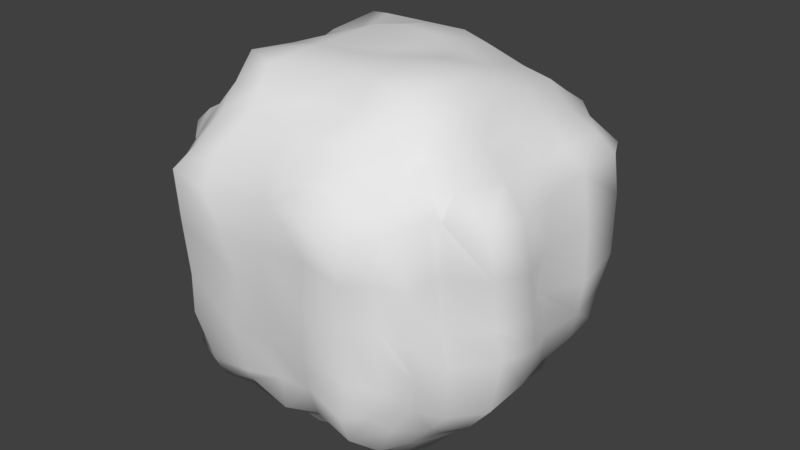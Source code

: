 # Source: Rock4.blend  (saved by Blender 2.78.0; exported with 4.5.12 LTS)
import bpy
from mathutils import Matrix  # noqa: F401  (used for matrix-valued properties, if any)

bpy.ops.wm.read_factory_settings(use_empty=True)
scene = bpy.context.scene
scene.name = 'Scene'

# ---- collections
col_collection_1 = bpy.data.collections.new('Collection 1'); scene.collection.children.link(col_collection_1)

# ---- materials (node trees are filled in below, after node groups)
mat_material = bpy.data.materials.new('Material')
mat_material.alpha_threshold = 0.0
mat_material.use_transparent_shadow = False
mat_material.roughness = 0.5
mat_material.line_color = (0.0, 0.0, 0.0, 1.0)

# ---- material node trees

# ---- world
world_world = bpy.data.worlds.new('World'); scene.world = world_world
world_world.color = (0.05088, 0.05088, 0.05088)
world_world.use_sun_shadow = False
world_world.sun_shadow_jitter_overblur = 0.0
world_world.cycles.sampling_method = 'MANUAL'

# ---- meshes
me_cube = bpy.data.meshes.new('Cube')
me_cube.from_pydata([(-0.7403, -0.7483, -0.5111), (-0.4979, -0.8332, -0.7209), (0.5532, -0.7856, -0.7449), (0.6744, -0.6855, -0.501), (0.6724, -0.449, -0.7727), (0.4387, 0.7067, -0.6984), (0.6884, 0.5073, -0.7744), (0.7632, 0.7246, -0.4741), (0.9473, 0.4764, -0.4295), (0.5121, 0.5084, -1.003), (0.5126, 0.8698, -0.4903), (0.9863, -0.4837, -0.4767), (0.4789, -0.9877, -0.4643), (0.4653, -0.5137, -0.9847), (-0.5018, -0.9158, -0.5269), (-0.9939, -0.5317, -0.5439), (-0.4675, -0.5468, -1.025), (-0.4197, 0.98, -0.4731), (-0.521, 0.514, -0.9439), (-1.014, 0.4448, -0.4753), (0.5121, 0.9802, 0.4935), (0.4172, 0.4578, 0.8871), (0.9872, 0.5122, 0.5275), (0.5105, -0.9957, 0.4599), (1.01, -0.5915, 0.5154), (0.4817, -0.4894, 0.9726), (-0.9807, -0.4789, 0.5042), (-0.5585, -1.002, 0.5216), (-0.5015, -0.4983, 1.003), (-0.9223, 0.4745, 0.4712), (-0.4598, 0.4778, 0.973), (-0.5465, 0.9328, 0.4813), (-0.6833, -0.4826, -0.8272), (-0.6791, 0.804, -0.4592), (-0.5013, 0.744, -0.7583), (-0.7302, 0.5172, -0.7154), (0.7601, 0.7325, 0.5001), (0.4402, 0.7217, 0.7134), (0.7476, 0.4594, 0.709), (0.4885, -0.7443, 0.7447), (0.7869, -0.7092, 0.5536), (0.7268, -0.5117, 0.7514), (-0.699, -0.5389, 0.6515), (-0.6734, -0.6925, 0.5044), (-0.4294, -0.7795, 0.7879), (-0.706, 0.723, 0.5143), (-0.7549, 0.5138, 0.7644), (-0.5448, 0.7217, 0.7823), (0.9517, 0.005537, -0.4574), (0.5302, -0.009258, -0.9757), (0.09274, 0.4258, -0.9838), (-0.03249, 1.009, -0.4165), (0.5434, 0.9366, -0.05459), (1.035, 0.473, -0.001832), (0.00654, -0.8888, -0.5032), (-0.01502, -0.5524, -0.9447), (1.0, -0.491, -0.01093), (0.439, -0.9615, 0.01853), (-1.003, 0.01729, -0.4588), (-0.4961, -0.03674, -1.044), (-0.4786, -1.014, -0.02429), (-0.9635, -0.4796, 0.09788), (-0.9142, 0.5111, -0.01677), (-0.4575, 1.024, -0.06345), (0.5487, -0.05054, 1.003), (0.9453, 0.01217, 0.4703), (-0.04268, 1.015, 0.4554), (0.03816, 0.5173, 0.9687), (0.004938, -0.4508, 1.003), (0.02234, -0.9491, 0.4957), (-0.4314, 0.04184, 0.9533), (-0.9892, -0.05858, 0.4069), (0.04218, 0.008983, -1.009), (-0.7429, -0.04963, 0.7234), (-0.0373, -0.7682, 0.8088), (-0.04792, 0.8335, 0.7322), (0.7222, -0.02032, 0.7534), (-0.7797, 0.7979, 0.06308), (-0.7785, -0.7791, 0.003109), (-0.742, 0.02768, -0.7279), (0.7463, -0.8296, -0.03713), (0.03774, -0.7528, -0.7427), (0.8359, 0.7868, 0.04931), (0.009664, 0.7644, -0.7486), (0.6753, -0.04227, -0.7674), (0.9381, -0.047, -0.03705), (0.02495, 0.06319, 0.9803), (-0.9327, -0.08891, 0.00702), (0.00935, -1.002, 0.03186), (0.03378, 1.058, -0.001639), (-0.6396, 0.498, -0.8565), (-0.4556, 0.95, -0.6324), (-0.8591, 0.6132, -0.5052), (-0.8809, -0.5136, -0.6657), (-0.6401, -0.8284, -0.5175), (-0.4822, -0.6715, -0.8635), (0.4999, -0.9465, -0.6127), (0.8197, -0.6163, -0.5183), (0.5865, -0.5166, -0.8345), (0.4923, 0.6385, -0.9363), (0.8385, 0.4547, -0.5678), (0.6673, 0.7902, -0.4734), (0.8505, 0.5833, -0.483), (0.6446, 0.5307, -0.91), (0.4963, 0.8203, -0.6074), (0.8467, -0.4526, -0.6504), (0.5962, -0.9051, -0.4581), (0.5024, -0.6418, -0.8448), (-0.5237, -0.8765, -0.622), (-0.891, -0.647, -0.5568), (-0.5508, -0.5243, -0.8989), (-0.5224, 0.9184, -0.476), (-0.5223, 0.6159, -0.8542), (-0.9003, 0.4715, -0.6606), (0.6339, 0.8235, 0.5126), (0.4871, 0.5561, 0.8098), (0.8881, 0.4907, 0.6183), (0.4896, -0.876, 0.5912), (0.8053, -0.6527, 0.5344), (0.6155, -0.4993, 0.8519), (-0.8529, -0.4968, 0.6088), (-0.6268, -0.8949, 0.5003), (-0.4804, -0.6342, 0.8796), (-0.8273, 0.5944, 0.5028), (-0.5862, 0.5063, 0.9543), (-0.5021, 0.8509, 0.629), (0.9957, -0.2359, -0.4507), (0.471, 0.2449, -0.9701), (-0.2006, 0.5167, -0.9677), (0.2625, 0.9516, -0.4946), (0.5895, 0.9029, 0.239), (0.9647, 0.494, -0.2584), (-0.2245, -0.9164, -0.5419), (0.1896, -0.5264, -0.9887), (0.9857, -0.5062, 0.246), (0.4887, -0.9754, -0.2639), (-0.9779, 0.2681, -0.4818), (-0.4678, -0.2545, -1.035), (-0.5077, -1.02, 0.2582), (-1.035, -0.5132, -0.2525), (-0.9558, 0.4966, 0.1856), (-0.4529, 1.01, -0.2845), (0.5103, -0.2579, 1.003), (0.9811, 0.2324, 0.5107), (-0.3385, 0.9924, 0.4812), (0.2439, 0.4379, 0.9579), (-0.3014, -0.5839, 0.998), (0.2758, -1.033, 0.5486), (-0.4566, 0.229, 0.9268), (-1.007, -0.2516, 0.4809), (0.9263, 0.6385, 0.5329), (0.4925, 0.8445, 0.6268), (0.6052, 0.479, 0.8363), (0.5023, -0.6033, 0.8494), (0.6351, -0.8518, 0.4864), (0.8043, -0.5667, 0.6584), (-0.5862, -0.4647, 0.8825), (-0.8414, -0.6163, 0.4921), (-0.5107, -0.88, 0.6284), (-0.6166, 0.8503, 0.4564), (-0.8171, 0.5107, 0.6152), (-0.5012, 0.6368, 0.8991), (0.9227, 0.3215, -0.4879), (0.4662, -0.2816, -1.065), (0.3257, 0.4578, -1.005), (-0.2469, 0.984, -0.487), (0.5022, 0.9582, -0.286), (1.006, 0.5314, 0.308), (0.2229, -0.9287, -0.4483), (-0.2482, -0.4995, -1.023), (1.032, -0.4732, -0.1792), (0.4916, -0.9747, 0.2441), (-0.9902, -0.2113, -0.4425), (-0.5194, 0.2474, -1.007), (-0.5371, -0.9715, -0.2888), (-1.015, -0.4896, 0.3291), (-0.9732, 0.4807, -0.2229), (-0.5004, 0.9907, 0.2566), (0.4462, 0.189, 0.9448), (1.027, -0.3436, 0.5096), (0.1734, 0.9887, 0.4689), (-0.1709, 0.4821, 0.9774), (0.2565, -0.466, 1.011), (-0.3392, -1.005, 0.4742), (-0.4638, -0.2536, 0.9858), (-0.9686, 0.2453, 0.4557), (-0.2042, 0.01351, -1.046), (0.2661, -0.001827, -0.9947), (0.03202, 0.1779, -1.029), (0.01578, -0.2622, -0.9934), (-0.8923, -0.0423, 0.568), (-0.6051, -0.003501, 0.8639), (-0.6992, -0.2902, 0.6471), (-0.7852, 0.254, 0.7291), (-0.03043, -0.8806, 0.6379), (-0.03182, -0.6136, 0.882), (0.2307, -0.8252, 0.8189), (-0.2283, -0.7625, 0.8442), (-0.03063, 0.6904, 0.8583), (-0.01255, 0.8678, 0.615), (0.1712, 0.7448, 0.7509), (-0.3238, 0.7944, 0.7282), (0.8662, -0.01501, 0.6229), (0.6414, -0.05617, 0.9166), (0.8039, 0.195, 0.7272), (0.7514, -0.2687, 0.7599), (-0.6414, 0.9089, -0.01295), (-0.7945, 0.6126, -0.009057), (-0.7303, 0.8076, -0.2445), (-0.7756, 0.7079, 0.2392), (-0.8844, -0.6271, 0.03563), (-0.6344, -0.8793, -0.01024), (-0.7508, -0.7828, -0.3083), (-0.7195, -0.7178, 0.2485), (-0.6586, -0.06883, -0.8956), (-0.9339, 0.02943, -0.5682), (-0.7234, -0.1871, -0.8329), (-0.7028, 0.2381, -0.7253), (0.6096, -0.8639, 0.008657), (0.7967, -0.6348, -0.03939), (0.7359, -0.7439, -0.2708), (0.7514, -0.8266, 0.2334), (0.04282, -0.6841, -0.8614), (0.03757, -0.9119, -0.6522), (0.2949, -0.704, -0.6879), (-0.2545, -0.7544, -0.7373), (0.824, 0.5781, 0.04695), (0.6736, 0.8898, -0.02972), (0.8285, 0.749, -0.1921), (0.7767, 0.7312, 0.257), (-0.0677, 0.9266, -0.5923), (0.08776, 0.6138, -0.9042), (0.2525, 0.7398, -0.7373), (-0.2496, 0.7522, -0.7705), (0.628, -0.003922, -0.9167), (0.7957, -0.05441, -0.5741), (0.6752, 0.2151, -0.7643), (0.7042, -0.2269, -0.7687), (-0.6256, 0.7458, 0.5777), (-0.689, 0.6013, 0.6432), (-0.6006, 0.5768, 0.8117), (-0.5878, -0.6806, 0.7265), (-0.7356, -0.635, 0.6079), (-0.6185, -0.7604, 0.6247), (0.6062, -0.5848, 0.7502), (0.6208, -0.7353, 0.6432), (0.7453, -0.6572, 0.6806), (0.7597, 0.6271, 0.6334), (0.6241, 0.7805, 0.6386), (0.6217, 0.615, 0.7399), (-0.779, 0.6305, -0.6057), (-0.603, 0.7794, -0.6118), (-0.6223, 0.6409, -0.7217), (-0.6053, -0.652, -0.7516), (-0.6996, -0.8094, -0.6145), (-0.7434, -0.64, -0.6617), (0.6091, -0.6295, -0.7593), (0.7031, -0.5866, -0.6576), (0.6102, -0.7643, -0.6092), (0.645, 0.6861, -0.6202), (0.7718, 0.6217, -0.5935), (0.5584, 0.6429, -0.7154), (1.045, -0.2309, -0.07155), (1.055, 0.1917, -0.04089), (0.9713, 0.001939, -0.2805), (0.9461, -0.0004003, 0.1969), (0.04383, -0.1781, 1.004), (0.02406, 0.2647, 1.005), (0.2794, 0.02008, 0.9962), (-0.2012, 0.07972, 1.055), (-0.9337, 0.2926, -0.02685), (-1.01, -0.3466, 0.0533), (-0.9931, -0.03839, -0.2606), (-0.9703, -0.06709, 0.2293), (-0.1911, -0.9679, 0.03841), (0.252, -0.9859, 0.03294), (-0.05152, -0.9403, -0.2523), (0.007575, -0.9898, 0.271), (-0.234, 1.099, -0.03144), (0.2642, 0.9865, -0.01668), (0.02073, 1.042, 0.2097), (0.000353, 1.03, -0.2536), (0.2635, 1.001, -0.3099), (0.2458, 0.9829, 0.2573), (-0.2353, 1.031, 0.2228), (0.2964, -1.002, 0.3154), (0.2085, -0.9448, -0.251), (-0.2419, -0.9695, -0.263), (-1.056, -0.3376, 0.2885), (-1.028, -0.2651, -0.2311), (-0.9926, 0.2647, -0.2481), (-0.1536, 0.2664, 1.022), (0.2386, 0.2258, 0.9804), (0.2702, -0.2278, 1.051), (1.006, 0.2549, 0.2477), (0.991, 0.2584, -0.2816), (1.025, -0.1769, -0.2578), (0.853, -0.2637, -0.6139), (0.819, 0.2613, -0.5834), (0.6131, 0.2154, -0.9227), (-0.2254, 0.6351, -0.8946), (0.2821, 0.636, -0.9072), (0.2694, 0.8731, -0.6202), (0.685, 0.7872, 0.2154), (0.6477, 0.8573, -0.2459), (0.8563, 0.5804, -0.2822), (-0.245, -0.8771, -0.6156), (0.2318, -0.8783, -0.6132), (0.2492, -0.6714, -0.8176), (0.7697, -0.6336, 0.2394), (0.833, -0.6207, -0.2246), (0.6775, -0.9005, -0.2813), (-0.8633, 0.2804, -0.6271), (-0.9019, -0.2286, -0.6263), (-0.6345, -0.2275, -0.8803), (-0.6298, -0.9347, 0.2793), (-0.6804, -0.8265, -0.3215), (-0.8954, -0.6439, -0.2737), (-0.8399, 0.561, 0.1778), (-0.8066, 0.6057, -0.2966), (-0.6036, 0.9096, -0.2702), (0.6456, -0.2774, 0.8896), (0.6336, 0.2097, 0.868), (0.92, 0.1654, 0.6478), (-0.2905, 0.8842, 0.6228), (0.2116, 0.7996, 0.6536), (0.215, 0.6127, 0.8535), (-0.2495, -0.6975, 0.9091), (0.2616, -0.6222, 0.8964), (0.2247, -0.9189, 0.6502), (-0.6606, 0.2548, 0.8952), (-0.5607, -0.2538, 0.8447), (-0.8454, -0.2452, 0.6359), (0.2229, -0.2581, -1.026), (0.2479, 0.2075, -1.019), (-0.1758, -0.2446, -1.068), (-0.8927, 0.2655, 0.5476), (-0.3426, -0.9214, 0.6354), (-0.2623, 0.6462, 0.8635), (0.8738, -0.2843, 0.6381), (-0.6473, 0.8619, 0.2454), (-0.8771, -0.6024, 0.2387), (-0.6649, 0.1909, -0.9333), (0.6055, -0.8661, 0.2346), (-0.2473, -0.6291, -0.8932), (0.8412, 0.6224, 0.3376), (-0.2518, 0.9149, -0.6715), (0.6118, -0.2341, -0.922), (1.046, -0.29, 0.2104), (-0.2775, -0.2613, 1.02), (-0.9674, 0.2937, 0.2244), (-0.2586, -0.9908, 0.2585), (-0.2356, 0.2483, -1.007), (-0.2843, 1.073, -0.2811)], [], [(353, 165, 17, 141), (352, 186, 59, 173), (351, 183, 27, 138), (350, 185, 29, 140), (349, 184, 28, 146), (348, 179, 24, 134), (8, 100, 102), (11, 97, 105), (14, 94, 108), (17, 91, 111), (20, 151, 114), (23, 154, 117), (26, 157, 120), (29, 160, 123), (347, 98, 13, 163), (346, 91, 17, 165), (345, 150, 22, 167), (344, 95, 16, 169), (343, 154, 23, 171), (342, 90, 18, 173), (341, 157, 26, 175), (340, 159, 31, 177), (339, 155, 24, 179), (338, 161, 30, 181), (337, 158, 27, 183), (336, 160, 29, 185), (335, 169, 16, 137), (334, 187, 72, 188), (333, 133, 55, 189), (332, 190, 71, 149), (331, 191, 73, 192), (330, 124, 46, 193), (329, 194, 69, 147), (328, 195, 74, 196), (327, 122, 44, 197), (326, 198, 67, 145), (325, 199, 75, 200), (324, 125, 47, 201), (323, 202, 65, 143), (322, 203, 76, 204), (321, 119, 41, 205), (320, 206, 63, 141), (319, 207, 77, 208), (318, 123, 45, 209), (317, 210, 61, 139), (316, 211, 78, 212), (315, 121, 43, 213), (314, 214, 59, 137), (313, 215, 79, 216), (312, 113, 35, 217), (311, 218, 57, 135), (310, 219, 80, 220), (309, 118, 40, 221), (308, 222, 55, 133), (307, 223, 81, 224), (306, 108, 1, 225), (305, 226, 53, 131), (304, 227, 82, 228), (303, 114, 36, 229), (302, 230, 51, 129), (301, 231, 83, 232), (300, 112, 34, 233), (299, 234, 49, 127), (298, 235, 84, 236), (297, 105, 4, 237), (45, 238, 159), (45, 239, 238), (46, 124, 240), (42, 241, 156), (42, 242, 241), (43, 121, 243), (39, 244, 153), (39, 245, 244), (40, 118, 246), (36, 247, 150), (36, 248, 247), (37, 115, 249), (33, 250, 92), (33, 251, 250), (34, 112, 252), (1, 253, 95), (1, 254, 253), (0, 109, 255), (4, 256, 98), (4, 257, 256), (3, 106, 258), (7, 259, 101), (7, 260, 259), (6, 103, 261), (296, 262, 56, 170), (295, 263, 85, 264), (294, 143, 65, 265), (293, 266, 68, 182), (292, 267, 86, 268), (291, 148, 70, 269), (290, 270, 62, 176), (289, 271, 87, 272), (288, 149, 71, 273), (287, 274, 60, 174), (286, 275, 88, 276), (285, 147, 69, 277), (284, 278, 63, 177), (283, 279, 89, 280), (282, 129, 51, 281), (279, 282, 281, 89), (52, 166, 282, 279), (166, 10, 129, 282), (180, 283, 280, 66), (20, 130, 283, 180), (130, 52, 279, 283), (144, 284, 177, 31), (66, 280, 284, 144), (280, 89, 278, 284), (275, 285, 277, 88), (57, 171, 285, 275), (171, 23, 147, 285), (168, 286, 276, 54), (12, 135, 286, 168), (135, 57, 275, 286), (132, 287, 174, 14), (54, 276, 287, 132), (276, 88, 274, 287), (271, 288, 273, 87), (61, 175, 288, 271), (175, 26, 149, 288), (172, 289, 272, 58), (15, 139, 289, 172), (139, 61, 271, 289), (136, 290, 176, 19), (58, 272, 290, 136), (272, 87, 270, 290), (267, 291, 269, 86), (67, 181, 291, 267), (181, 30, 148, 291), (178, 292, 268, 64), (21, 145, 292, 178), (145, 67, 267, 292), (142, 293, 182, 25), (64, 268, 293, 142), (268, 86, 266, 293), (263, 294, 265, 85), (53, 167, 294, 263), (167, 22, 143, 294), (162, 295, 264, 48), (8, 131, 295, 162), (131, 53, 263, 295), (126, 296, 170, 11), (48, 264, 296, 126), (264, 85, 262, 296), (261, 99, 5), (261, 103, 99), (103, 9, 99), (259, 261, 5), (259, 260, 261), (260, 6, 261), (101, 104, 10), (101, 259, 104), (259, 5, 104), (258, 96, 2), (258, 106, 96), (106, 12, 96), (256, 258, 2), (256, 257, 258), (257, 3, 258), (98, 107, 13), (98, 256, 107), (256, 2, 107), (255, 93, 32), (255, 109, 93), (109, 15, 93), (253, 255, 32), (253, 254, 255), (254, 0, 255), (95, 110, 16), (95, 253, 110), (253, 32, 110), (252, 90, 35), (252, 112, 90), (112, 18, 90), (250, 252, 35), (250, 251, 252), (251, 34, 252), (92, 113, 19), (92, 250, 113), (250, 35, 113), (249, 152, 38), (249, 115, 152), (115, 21, 152), (247, 249, 38), (247, 248, 249), (248, 37, 249), (150, 116, 22), (150, 247, 116), (247, 38, 116), (246, 155, 41), (246, 118, 155), (118, 24, 155), (244, 246, 41), (244, 245, 246), (245, 40, 246), (153, 119, 25), (153, 244, 119), (244, 41, 119), (243, 158, 44), (243, 121, 158), (121, 27, 158), (241, 243, 44), (241, 242, 243), (242, 43, 243), (156, 122, 28), (156, 241, 122), (241, 44, 122), (240, 161, 47), (240, 124, 161), (124, 30, 161), (238, 240, 47), (238, 239, 240), (239, 46, 240), (159, 125, 31), (159, 238, 125), (238, 47, 125), (235, 297, 237, 84), (48, 126, 297, 235), (126, 11, 105, 297), (100, 298, 236, 6), (8, 162, 298, 100), (162, 48, 235, 298), (103, 299, 127, 9), (6, 236, 299, 103), (236, 84, 234, 299), (231, 300, 233, 83), (50, 128, 300, 231), (128, 18, 112, 300), (99, 301, 232, 5), (9, 164, 301, 99), (164, 50, 231, 301), (104, 302, 129, 10), (5, 232, 302, 104), (232, 83, 230, 302), (227, 303, 229, 82), (52, 130, 303, 227), (130, 20, 114, 303), (101, 304, 228, 7), (10, 166, 304, 101), (166, 52, 227, 304), (102, 305, 131, 8), (7, 228, 305, 102), (228, 82, 226, 305), (223, 306, 225, 81), (54, 132, 306, 223), (132, 14, 108, 306), (96, 307, 224, 2), (12, 168, 307, 96), (168, 54, 223, 307), (107, 308, 133, 13), (2, 224, 308, 107), (224, 81, 222, 308), (219, 309, 221, 80), (56, 134, 309, 219), (134, 24, 118, 309), (97, 310, 220, 3), (11, 170, 310, 97), (170, 56, 219, 310), (106, 311, 135, 12), (3, 220, 311, 106), (220, 80, 218, 311), (215, 312, 217, 79), (58, 136, 312, 215), (136, 19, 113, 312), (93, 313, 216, 32), (15, 172, 313, 93), (172, 58, 215, 313), (110, 314, 137, 16), (32, 216, 314, 110), (216, 79, 214, 314), (211, 315, 213, 78), (60, 138, 315, 211), (138, 27, 121, 315), (94, 316, 212, 0), (14, 174, 316, 94), (174, 60, 211, 316), (109, 317, 139, 15), (0, 212, 317, 109), (212, 78, 210, 317), (207, 318, 209, 77), (62, 140, 318, 207), (140, 29, 123, 318), (92, 319, 208, 33), (19, 176, 319, 92), (176, 62, 207, 319), (111, 320, 141, 17), (33, 208, 320, 111), (208, 77, 206, 320), (203, 321, 205, 76), (64, 142, 321, 203), (142, 25, 119, 321), (152, 322, 204, 38), (21, 178, 322, 152), (178, 64, 203, 322), (116, 323, 143, 22), (38, 204, 323, 116), (204, 76, 202, 323), (199, 324, 201, 75), (66, 144, 324, 199), (144, 31, 125, 324), (151, 325, 200, 37), (20, 180, 325, 151), (180, 66, 199, 325), (115, 326, 145, 21), (37, 200, 326, 115), (200, 75, 198, 326), (195, 327, 197, 74), (68, 146, 327, 195), (146, 28, 122, 327), (153, 328, 196, 39), (25, 182, 328, 153), (182, 68, 195, 328), (117, 329, 147, 23), (39, 196, 329, 117), (196, 74, 194, 329), (191, 330, 193, 73), (70, 148, 330, 191), (148, 30, 124, 330), (156, 331, 192, 42), (28, 184, 331, 156), (184, 70, 191, 331), (120, 332, 149, 26), (42, 192, 332, 120), (192, 73, 190, 332), (187, 333, 189, 72), (49, 163, 333, 187), (163, 13, 133, 333), (164, 334, 188, 50), (9, 127, 334, 164), (127, 49, 187, 334), (186, 335, 137, 59), (72, 189, 335, 186), (189, 55, 169, 335), (190, 336, 185, 71), (73, 193, 336, 190), (193, 46, 160, 336), (194, 337, 183, 69), (74, 197, 337, 194), (197, 44, 158, 337), (198, 338, 181, 67), (75, 201, 338, 198), (201, 47, 161, 338), (202, 339, 179, 65), (76, 205, 339, 202), (205, 41, 155, 339), (206, 340, 177, 63), (77, 209, 340, 206), (209, 45, 159, 340), (210, 341, 175, 61), (78, 213, 341, 210), (213, 43, 157, 341), (214, 342, 173, 59), (79, 217, 342, 214), (217, 35, 90, 342), (218, 343, 171, 57), (80, 221, 343, 218), (221, 40, 154, 343), (222, 344, 169, 55), (81, 225, 344, 222), (225, 1, 95, 344), (226, 345, 167, 53), (82, 229, 345, 226), (229, 36, 150, 345), (230, 346, 165, 51), (83, 233, 346, 230), (233, 34, 91, 346), (234, 347, 163, 49), (84, 237, 347, 234), (237, 4, 98, 347), (123, 239, 45), (123, 160, 239), (160, 46, 239), (120, 242, 42), (120, 157, 242), (157, 43, 242), (117, 245, 39), (117, 154, 245), (154, 40, 245), (114, 248, 36), (114, 151, 248), (151, 37, 248), (111, 251, 33), (111, 91, 251), (91, 34, 251), (108, 254, 1), (108, 94, 254), (94, 0, 254), (105, 257, 4), (105, 97, 257), (97, 3, 257), (102, 260, 7), (102, 100, 260), (100, 6, 260), (262, 348, 134, 56), (85, 265, 348, 262), (265, 65, 179, 348), (266, 349, 146, 68), (86, 269, 349, 266), (269, 70, 184, 349), (270, 350, 140, 62), (87, 273, 350, 270), (273, 71, 185, 350), (274, 351, 138, 60), (88, 277, 351, 274), (277, 69, 183, 351), (128, 352, 173, 18), (50, 188, 352, 128), (188, 72, 186, 352), (278, 353, 141, 63), (89, 281, 353, 278), (281, 51, 165, 353)])
me_cube.polygons.foreach_set('use_smooth', [True] * 416)
me_cube.materials.append(mat_material)
me_cube.use_remesh_preserve_volume = False
me_cube.use_remesh_preserve_attributes = False
me_cube.use_mirror_vertex_groups = False
me_cube.update()

# ---- objects
ob_cube = bpy.data.objects.new('Cube', me_cube)

# ---- transforms, parenting, visibility, modifiers, constraints
ob_cube.location = (0.0, 0.0, 0.0)
ob_cube.lock_rotations_4d = False
ob_cube.empty_display_type = 'ARROWS'
ob_cube.lineart.crease_threshold = 0.0

# ---- collection membership
col_collection_1.objects.link(ob_cube)

# ---- scene / render settings (as saved in the file)
scene.frame_start = 1; scene.frame_end = 250; scene.frame_set(1)
scene.render.engine = 'BLENDER_EEVEE_NEXT'
scene.render.resolution_percentage = 50
scene.render.dither_intensity = 0.0
scene.cycles.use_denoising = False
scene.cycles.samples = 128
scene.cycles.sampling_pattern = 'TABULATED_SOBOL'
scene.cycles.light_sampling_threshold = 0.0
scene.cycles.use_adaptive_sampling = False
scene.cycles.use_light_tree = False
scene.cycles.blur_glossy = 0.0
scene.cycles.sample_clamp_indirect = 0.0
scene.view_settings.view_transform = 'Standard'
bpy.context.view_layer.update()

# ---- added for rendering (the .blend has no active camera and no usable light): camera, sun
cam_auto = bpy.data.cameras.new('AutoCamera')
cam_auto.lens = 50.0
cam_auto.sensor_width = 36.0
cam_auto.clip_end = 1000.0
ob_auto_camera = bpy.data.objects.new('AutoCamera', cam_auto)
scene.collection.objects.link(ob_auto_camera)
ob_auto_camera.location = (3.40012, -4.0477, 2.71432)
ob_auto_camera.rotation_euler = (1.09748, -7.21219e-08, 0.694738)
scene.camera = ob_auto_camera
light_auto_sun = bpy.data.lights.new('AutoSun', 'SUN')
light_auto_sun.energy = 3.0
light_auto_sun.angle = 0.0523599
ob_auto_sun = bpy.data.objects.new('AutoSun', light_auto_sun)
scene.collection.objects.link(ob_auto_sun)
ob_auto_sun.rotation_euler = (0.872665, 0.174533, 0.523599)
bpy.context.view_layer.update()
